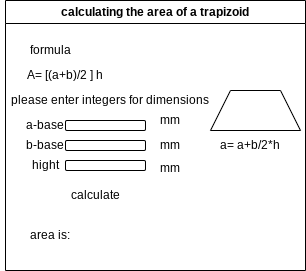

The diagram above was exported from draw.io. Its source (the exported page's mxGraphModel, read from the mxfile embedded in the PNG):
<mxGraphModel dx="1086" dy="743" grid="1" gridSize="10" guides="1" tooltips="1" connect="1" arrows="1" fold="1" page="1" pageScale="1" pageWidth="850" pageHeight="1100" math="0" shadow="0">
  <root>
    <mxCell id="0" />
    <mxCell id="1" parent="0" />
    <mxCell id="4" value="calculating the area of a trapizoid" style="swimlane;whiteSpace=wrap;html=1;" parent="1" vertex="1">
      <mxGeometry x="90" y="70" width="300" height="270" as="geometry" />
    </mxCell>
    <mxCell id="7" value="a-base" style="text;html=1;strokeColor=none;fillColor=none;align=center;verticalAlign=middle;whiteSpace=wrap;rounded=0;" parent="4" vertex="1">
      <mxGeometry x="10" y="110" width="60" height="30" as="geometry" />
    </mxCell>
    <mxCell id="8" value="" style="shape=trapezoid;perimeter=trapezoidPerimeter;whiteSpace=wrap;html=1;fixedSize=1;" parent="4" vertex="1">
      <mxGeometry x="205" y="90" width="90" height="40" as="geometry" />
    </mxCell>
    <mxCell id="9" value="b-base" style="text;html=1;strokeColor=none;fillColor=none;align=center;verticalAlign=middle;whiteSpace=wrap;rounded=0;" parent="4" vertex="1">
      <mxGeometry x="10" y="130" width="60" height="30" as="geometry" />
    </mxCell>
    <mxCell id="10" value="hight" style="text;html=1;strokeColor=none;fillColor=none;align=center;verticalAlign=middle;whiteSpace=wrap;rounded=0;" parent="4" vertex="1">
      <mxGeometry x="10" y="150" width="60" height="30" as="geometry" />
    </mxCell>
    <mxCell id="11" value="" style="rounded=1;whiteSpace=wrap;html=1;" parent="4" vertex="1">
      <mxGeometry x="60" y="120" width="80" height="10" as="geometry" />
    </mxCell>
    <mxCell id="12" value="" style="rounded=1;whiteSpace=wrap;html=1;" parent="4" vertex="1">
      <mxGeometry x="60" y="140" width="80" height="10" as="geometry" />
    </mxCell>
    <mxCell id="13" value="" style="rounded=1;whiteSpace=wrap;html=1;" parent="4" vertex="1">
      <mxGeometry x="60" y="160" width="80" height="10" as="geometry" />
    </mxCell>
    <mxCell id="14" value="a= a+b/2*h" style="text;html=1;strokeColor=none;fillColor=none;align=center;verticalAlign=middle;whiteSpace=wrap;rounded=0;" parent="4" vertex="1">
      <mxGeometry x="205" y="130" width="80" height="30" as="geometry" />
    </mxCell>
    <mxCell id="15" value="mm" style="text;strokeColor=none;align=center;fillColor=none;html=1;verticalAlign=middle;whiteSpace=wrap;rounded=0;" parent="4" vertex="1">
      <mxGeometry x="150" y="110" width="30" height="20" as="geometry" />
    </mxCell>
    <mxCell id="16" value="mm" style="text;strokeColor=none;align=center;fillColor=none;html=1;verticalAlign=middle;whiteSpace=wrap;rounded=0;" parent="4" vertex="1">
      <mxGeometry x="150" y="135" width="30" height="20" as="geometry" />
    </mxCell>
    <mxCell id="17" value="mm" style="text;strokeColor=none;align=center;fillColor=none;html=1;verticalAlign=middle;whiteSpace=wrap;rounded=0;" parent="4" vertex="1">
      <mxGeometry x="150" y="155" width="30" height="25" as="geometry" />
    </mxCell>
    <mxCell id="19" value="formula" style="text;strokeColor=none;align=center;fillColor=none;html=1;verticalAlign=middle;whiteSpace=wrap;rounded=0;" parent="4" vertex="1">
      <mxGeometry y="40" width="90" height="20" as="geometry" />
    </mxCell>
    <mxCell id="20" value="A= [(a+b)/2 ] h" style="text;strokeColor=none;align=center;fillColor=none;html=1;verticalAlign=middle;whiteSpace=wrap;rounded=0;" parent="4" vertex="1">
      <mxGeometry x="-5" y="60" width="130" height="30" as="geometry" />
    </mxCell>
    <mxCell id="21" value="please enter integers for dimensions" style="text;strokeColor=none;align=center;fillColor=none;html=1;verticalAlign=middle;whiteSpace=wrap;rounded=0;" parent="4" vertex="1">
      <mxGeometry y="90" width="210" height="20" as="geometry" />
    </mxCell>
    <mxCell id="22" value="area is:" style="text;strokeColor=none;align=center;fillColor=none;html=1;verticalAlign=middle;whiteSpace=wrap;rounded=0;" parent="4" vertex="1">
      <mxGeometry x="15" y="220" width="60" height="30" as="geometry" />
    </mxCell>
    <mxCell id="23" value="calculate" style="text;strokeColor=none;align=center;fillColor=none;html=1;verticalAlign=middle;whiteSpace=wrap;rounded=0;" parent="4" vertex="1">
      <mxGeometry x="60" y="180" width="60" height="30" as="geometry" />
    </mxCell>
  </root>
</mxGraphModel>